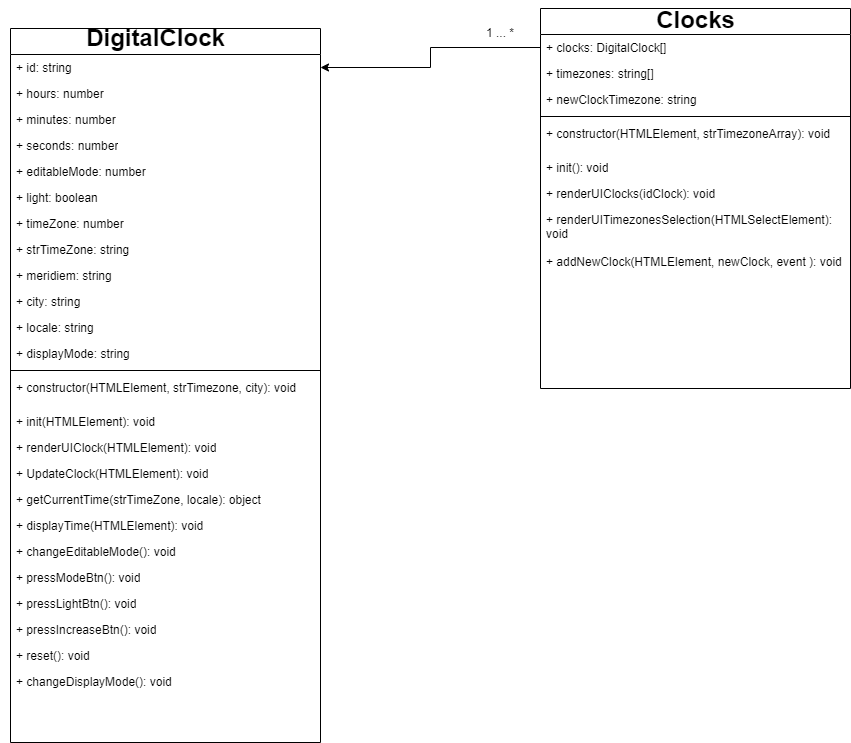

The diagram above was exported from draw.io. Its source (the exported page's mxGraphModel, read from the mxfile embedded in the PNG):
<mxGraphModel dx="1038" dy="547" grid="1" gridSize="10" guides="1" tooltips="1" connect="1" arrows="1" fold="1" page="1" pageScale="1" pageWidth="1100" pageHeight="850" background="none" math="0" shadow="0">
  <root>
    <mxCell id="0" />
    <mxCell id="1" parent="0" />
    <object label="&lt;span style=&quot;color: rgba(0 , 0 , 0 , 0) ; font-family: monospace ; font-size: 0px ; font-weight: 400&quot;&gt;%3CmxGraphModel%3E%3Croot%3E%3CmxCell%20id%3D%220%22%2F%3E%3CmxCell%20id%3D%221%22%20parent%3D%220%22%2F%3E%3CmxCell%20id%3D%222%22%20value%3D%22%2B%20getSecond()%3A%20number%22%20style%3D%22text%3Bhtml%3D1%3BstrokeColor%3Dnone%3BfillColor%3Dnone%3Balign%3Dleft%3BverticalAlign%3Dtop%3BspacingLeft%3D4%3BspacingRight%3D4%3BwhiteSpace%3Dwrap%3Boverflow%3Dhidden%3Brotatable%3D0%3Bpoints%3D%5B%5B0%2C0.5%5D%2C%5B1%2C0.5%5D%5D%3BportConstraint%3Deastwest%3B%22%20vertex%3D%221%22%20parent%3D%221%22%3E%3CmxGeometry%20x%3D%2290%22%20y%3D%22377%22%20width%3D%22160%22%20height%3D%2226%22%20as%3D%22geometry%22%2F%3E%3C%2FmxCell%3E%3CmxCell%20id%3D%223%22%20value%3D%22%2B%20setSecond()%3A%20void%22%20style%3D%22text%3Bhtml%3D1%3BstrokeColor%3Dnone%3BfillColor%3Dnone%3Balign%3Dleft%3BverticalAlign%3Dtop%3BspacingLeft%3D4%3BspacingRight%3D4%3BwhiteSpace%3Dwrap%3Boverflow%3Dhidden%3Brotatable%3D0%3Bpoints%3D%5B%5B0%2C0.5%5D%2C%5B1%2C0.5%5D%5D%3BportConstraint%3Deastwest%3B%22%20vertex%3D%221%22%20parent%3D%221%22%3E%3CmxGeometry%20x%3D%2290%22%20y%3D%22403%22%20width%3D%22160%22%20height%3D%2226%22%20as%3D%22geometry%22%2F%3E%3C%2FmxCell%3E%3C%2Froot%3E%3C%2FmxGraphModel%3E&lt;/span&gt;" id="78961159f06e98e8-17">
      <mxCell style="swimlane;html=1;fontStyle=1;align=center;verticalAlign=top;childLayout=stackLayout;horizontal=1;startSize=26;horizontalStack=0;resizeParent=1;resizeLast=0;collapsible=1;marginBottom=0;swimlaneFillColor=#ffffff;rounded=0;shadow=0;comic=0;labelBackgroundColor=none;strokeWidth=1;fillColor=none;fontFamily=Verdana;fontSize=12" parent="1" vertex="1">
        <mxGeometry x="110" y="40" width="310" height="714" as="geometry">
          <mxRectangle x="410" y="30" width="30" height="26" as="alternateBounds" />
        </mxGeometry>
      </mxCell>
    </object>
    <mxCell id="pKG1c2tEngIcRsWwjo5F-32" value="+ id: string" style="text;html=1;strokeColor=none;fillColor=none;align=left;verticalAlign=top;spacingLeft=4;spacingRight=4;whiteSpace=wrap;overflow=hidden;rotatable=0;points=[[0,0.5],[1,0.5]];portConstraint=eastwest;" vertex="1" parent="78961159f06e98e8-17">
      <mxGeometry y="26" width="310" height="26" as="geometry" />
    </mxCell>
    <mxCell id="78961159f06e98e8-21" value="+ hours: number" style="text;html=1;strokeColor=none;fillColor=none;align=left;verticalAlign=top;spacingLeft=4;spacingRight=4;whiteSpace=wrap;overflow=hidden;rotatable=0;points=[[0,0.5],[1,0.5]];portConstraint=eastwest;" parent="78961159f06e98e8-17" vertex="1">
      <mxGeometry y="52" width="310" height="26" as="geometry" />
    </mxCell>
    <mxCell id="78961159f06e98e8-23" value="+ minutes: number" style="text;html=1;strokeColor=none;fillColor=none;align=left;verticalAlign=top;spacingLeft=4;spacingRight=4;whiteSpace=wrap;overflow=hidden;rotatable=0;points=[[0,0.5],[1,0.5]];portConstraint=eastwest;" parent="78961159f06e98e8-17" vertex="1">
      <mxGeometry y="78" width="310" height="26" as="geometry" />
    </mxCell>
    <mxCell id="78961159f06e98e8-25" value="+ seconds: number" style="text;html=1;strokeColor=none;fillColor=none;align=left;verticalAlign=top;spacingLeft=4;spacingRight=4;whiteSpace=wrap;overflow=hidden;rotatable=0;points=[[0,0.5],[1,0.5]];portConstraint=eastwest;" parent="78961159f06e98e8-17" vertex="1">
      <mxGeometry y="104" width="310" height="26" as="geometry" />
    </mxCell>
    <mxCell id="pKG1c2tEngIcRsWwjo5F-1" value="+ editableMode: number" style="text;html=1;strokeColor=none;fillColor=none;align=left;verticalAlign=top;spacingLeft=4;spacingRight=4;whiteSpace=wrap;overflow=hidden;rotatable=0;points=[[0,0.5],[1,0.5]];portConstraint=eastwest;" vertex="1" parent="78961159f06e98e8-17">
      <mxGeometry y="130" width="310" height="26" as="geometry" />
    </mxCell>
    <mxCell id="pKG1c2tEngIcRsWwjo5F-3" value="+ light: boolean" style="text;html=1;strokeColor=none;fillColor=none;align=left;verticalAlign=top;spacingLeft=4;spacingRight=4;whiteSpace=wrap;overflow=hidden;rotatable=0;points=[[0,0.5],[1,0.5]];portConstraint=eastwest;" vertex="1" parent="78961159f06e98e8-17">
      <mxGeometry y="156" width="310" height="26" as="geometry" />
    </mxCell>
    <mxCell id="pKG1c2tEngIcRsWwjo5F-31" value="+ timeZone: number" style="text;html=1;strokeColor=none;fillColor=none;align=left;verticalAlign=top;spacingLeft=4;spacingRight=4;whiteSpace=wrap;overflow=hidden;rotatable=0;points=[[0,0.5],[1,0.5]];portConstraint=eastwest;" vertex="1" parent="78961159f06e98e8-17">
      <mxGeometry y="182" width="310" height="26" as="geometry" />
    </mxCell>
    <mxCell id="pKG1c2tEngIcRsWwjo5F-67" value="+ strTimeZone: string" style="text;html=1;strokeColor=none;fillColor=none;align=left;verticalAlign=top;spacingLeft=4;spacingRight=4;whiteSpace=wrap;overflow=hidden;rotatable=0;points=[[0,0.5],[1,0.5]];portConstraint=eastwest;" vertex="1" parent="78961159f06e98e8-17">
      <mxGeometry y="208" width="310" height="26" as="geometry" />
    </mxCell>
    <mxCell id="pKG1c2tEngIcRsWwjo5F-34" value="+ meridiem: string" style="text;html=1;strokeColor=none;fillColor=none;align=left;verticalAlign=top;spacingLeft=4;spacingRight=4;whiteSpace=wrap;overflow=hidden;rotatable=0;points=[[0,0.5],[1,0.5]];portConstraint=eastwest;" vertex="1" parent="78961159f06e98e8-17">
      <mxGeometry y="234" width="310" height="26" as="geometry" />
    </mxCell>
    <mxCell id="pKG1c2tEngIcRsWwjo5F-2" value="+ city: string" style="text;html=1;strokeColor=none;fillColor=none;align=left;verticalAlign=top;spacingLeft=4;spacingRight=4;whiteSpace=wrap;overflow=hidden;rotatable=0;points=[[0,0.5],[1,0.5]];portConstraint=eastwest;" vertex="1" parent="78961159f06e98e8-17">
      <mxGeometry y="260" width="310" height="26" as="geometry" />
    </mxCell>
    <mxCell id="pKG1c2tEngIcRsWwjo5F-39" value="+ locale: string" style="text;html=1;strokeColor=none;fillColor=none;align=left;verticalAlign=top;spacingLeft=4;spacingRight=4;whiteSpace=wrap;overflow=hidden;rotatable=0;points=[[0,0.5],[1,0.5]];portConstraint=eastwest;" vertex="1" parent="78961159f06e98e8-17">
      <mxGeometry y="286" width="310" height="26" as="geometry" />
    </mxCell>
    <mxCell id="pKG1c2tEngIcRsWwjo5F-40" value="+ displayMode: string" style="text;html=1;strokeColor=none;fillColor=none;align=left;verticalAlign=top;spacingLeft=4;spacingRight=4;whiteSpace=wrap;overflow=hidden;rotatable=0;points=[[0,0.5],[1,0.5]];portConstraint=eastwest;" vertex="1" parent="78961159f06e98e8-17">
      <mxGeometry y="312" width="310" height="26" as="geometry" />
    </mxCell>
    <mxCell id="78961159f06e98e8-19" value="" style="line;html=1;strokeWidth=1;fillColor=none;align=left;verticalAlign=middle;spacingTop=-1;spacingLeft=3;spacingRight=3;rotatable=0;labelPosition=right;points=[];portConstraint=eastwest;" parent="78961159f06e98e8-17" vertex="1">
      <mxGeometry y="338" width="310" height="8" as="geometry" />
    </mxCell>
    <mxCell id="pKG1c2tEngIcRsWwjo5F-30" value="+ constructor(HTMLElement, strTimezone, city): void" style="text;html=1;strokeColor=none;fillColor=none;align=left;verticalAlign=top;spacingLeft=4;spacingRight=4;whiteSpace=wrap;overflow=hidden;rotatable=0;points=[[0,0.5],[1,0.5]];portConstraint=eastwest;" vertex="1" parent="78961159f06e98e8-17">
      <mxGeometry y="346" width="310" height="34" as="geometry" />
    </mxCell>
    <mxCell id="78961159f06e98e8-20" value="+ init(HTMLElement): void" style="text;html=1;strokeColor=none;fillColor=none;align=left;verticalAlign=top;spacingLeft=4;spacingRight=4;whiteSpace=wrap;overflow=hidden;rotatable=0;points=[[0,0.5],[1,0.5]];portConstraint=eastwest;" parent="78961159f06e98e8-17" vertex="1">
      <mxGeometry y="380" width="310" height="26" as="geometry" />
    </mxCell>
    <mxCell id="pKG1c2tEngIcRsWwjo5F-20" value="+ renderUIClock(HTMLElement): void" style="text;html=1;strokeColor=none;fillColor=none;align=left;verticalAlign=top;spacingLeft=4;spacingRight=4;whiteSpace=wrap;overflow=hidden;rotatable=0;points=[[0,0.5],[1,0.5]];portConstraint=eastwest;" vertex="1" parent="78961159f06e98e8-17">
      <mxGeometry y="406" width="310" height="26" as="geometry" />
    </mxCell>
    <mxCell id="pKG1c2tEngIcRsWwjo5F-23" value="+ UpdateClock(HTMLElement): void" style="text;html=1;strokeColor=none;fillColor=none;align=left;verticalAlign=top;spacingLeft=4;spacingRight=4;whiteSpace=wrap;overflow=hidden;rotatable=0;points=[[0,0.5],[1,0.5]];portConstraint=eastwest;" vertex="1" parent="78961159f06e98e8-17">
      <mxGeometry y="432" width="310" height="26" as="geometry" />
    </mxCell>
    <mxCell id="78961159f06e98e8-27" value="+ getCurrentTime(strTimeZone, locale): object" style="text;html=1;strokeColor=none;fillColor=none;align=left;verticalAlign=top;spacingLeft=4;spacingRight=4;whiteSpace=wrap;overflow=hidden;rotatable=0;points=[[0,0.5],[1,0.5]];portConstraint=eastwest;" parent="78961159f06e98e8-17" vertex="1">
      <mxGeometry y="458" width="310" height="26" as="geometry" />
    </mxCell>
    <mxCell id="pKG1c2tEngIcRsWwjo5F-21" value="+ displayTime(HTMLElement): void" style="text;html=1;strokeColor=none;fillColor=none;align=left;verticalAlign=top;spacingLeft=4;spacingRight=4;whiteSpace=wrap;overflow=hidden;rotatable=0;points=[[0,0.5],[1,0.5]];portConstraint=eastwest;" vertex="1" parent="78961159f06e98e8-17">
      <mxGeometry y="484" width="310" height="26" as="geometry" />
    </mxCell>
    <mxCell id="pKG1c2tEngIcRsWwjo5F-35" value="+ changeEditableMode(): void" style="text;html=1;strokeColor=none;fillColor=none;align=left;verticalAlign=top;spacingLeft=4;spacingRight=4;whiteSpace=wrap;overflow=hidden;rotatable=0;points=[[0,0.5],[1,0.5]];portConstraint=eastwest;" vertex="1" parent="78961159f06e98e8-17">
      <mxGeometry y="510" width="310" height="26" as="geometry" />
    </mxCell>
    <mxCell id="pKG1c2tEngIcRsWwjo5F-68" value="+ pressModeBtn(): void" style="text;html=1;strokeColor=none;fillColor=none;align=left;verticalAlign=top;spacingLeft=4;spacingRight=4;whiteSpace=wrap;overflow=hidden;rotatable=0;points=[[0,0.5],[1,0.5]];portConstraint=eastwest;" vertex="1" parent="78961159f06e98e8-17">
      <mxGeometry y="536" width="310" height="26" as="geometry" />
    </mxCell>
    <mxCell id="pKG1c2tEngIcRsWwjo5F-24" value="+ pressLightBtn(): void" style="text;html=1;strokeColor=none;fillColor=none;align=left;verticalAlign=top;spacingLeft=4;spacingRight=4;whiteSpace=wrap;overflow=hidden;rotatable=0;points=[[0,0.5],[1,0.5]];portConstraint=eastwest;" vertex="1" parent="78961159f06e98e8-17">
      <mxGeometry y="562" width="310" height="26" as="geometry" />
    </mxCell>
    <mxCell id="pKG1c2tEngIcRsWwjo5F-25" value="+ pressIncreaseBtn(): void" style="text;html=1;strokeColor=none;fillColor=none;align=left;verticalAlign=top;spacingLeft=4;spacingRight=4;whiteSpace=wrap;overflow=hidden;rotatable=0;points=[[0,0.5],[1,0.5]];portConstraint=eastwest;" vertex="1" parent="78961159f06e98e8-17">
      <mxGeometry y="588" width="310" height="26" as="geometry" />
    </mxCell>
    <mxCell id="pKG1c2tEngIcRsWwjo5F-27" value="+ reset(): void" style="text;html=1;strokeColor=none;fillColor=none;align=left;verticalAlign=top;spacingLeft=4;spacingRight=4;whiteSpace=wrap;overflow=hidden;rotatable=0;points=[[0,0.5],[1,0.5]];portConstraint=eastwest;" vertex="1" parent="78961159f06e98e8-17">
      <mxGeometry y="614" width="310" height="26" as="geometry" />
    </mxCell>
    <mxCell id="pKG1c2tEngIcRsWwjo5F-28" value="+ changeDisplayMode(): void" style="text;html=1;strokeColor=none;fillColor=none;align=left;verticalAlign=top;spacingLeft=4;spacingRight=4;whiteSpace=wrap;overflow=hidden;rotatable=0;points=[[0,0.5],[1,0.5]];portConstraint=eastwest;" vertex="1" parent="78961159f06e98e8-17">
      <mxGeometry y="640" width="310" height="26" as="geometry" />
    </mxCell>
    <object label="&lt;span style=&quot;color: rgba(0 , 0 , 0 , 0) ; font-family: monospace ; font-size: 0px ; font-weight: 400&quot;&gt;%3CmxGraphModel%3E%3Croot%3E%3CmxCell%20id%3D%220%22%2F%3E%3CmxCell%20id%3D%221%22%20parent%3D%220%22%2F%3E%3CmxCell%20id%3D%222%22%20value%3D%22%2B%20getSecond()%3A%20number%22%20style%3D%22text%3Bhtml%3D1%3BstrokeColor%3Dnone%3BfillColor%3Dnone%3Balign%3Dleft%3BverticalAlign%3Dtop%3BspacingLeft%3D4%3BspacingRight%3D4%3BwhiteSpace%3Dwrap%3Boverflow%3Dhidden%3Brotatable%3D0%3Bpoints%3D%5B%5B0%2C0.5%5D%2C%5B1%2C0.5%5D%5D%3BportConstraint%3Deastwest%3B%22%20vertex%3D%221%22%20parent%3D%221%22%3E%3CmxGeometry%20x%3D%2290%22%20y%3D%22377%22%20width%3D%22160%22%20height%3D%2226%22%20as%3D%22geometry%22%2F%3E%3C%2FmxCell%3E%3CmxCell%20id%3D%223%22%20value%3D%22%2B%20setSecond()%3A%20void%22%20style%3D%22text%3Bhtml%3D1%3BstrokeColor%3Dnone%3BfillColor%3Dnone%3Balign%3Dleft%3BverticalAlign%3Dtop%3BspacingLeft%3D4%3BspacingRight%3D4%3BwhiteSpace%3Dwrap%3Boverflow%3Dhidden%3Brotatable%3D0%3Bpoints%3D%5B%5B0%2C0.5%5D%2C%5B1%2C0.5%5D%5D%3BportConstraint%3Deastwest%3B%22%20vertex%3D%221%22%20parent%3D%221%22%3E%3CmxGeometry%20x%3D%2290%22%20y%3D%22403%22%20width%3D%22160%22%20height%3D%2226%22%20as%3D%22geometry%22%2F%3E%3C%2FmxCell%3E%3C%2Froot%3E%3C%2FmxGraphModel%3E&lt;/span&gt;" id="pKG1c2tEngIcRsWwjo5F-41">
      <mxCell style="swimlane;html=1;fontStyle=1;align=center;verticalAlign=top;childLayout=stackLayout;horizontal=1;startSize=26;horizontalStack=0;resizeParent=1;resizeLast=0;collapsible=1;marginBottom=0;swimlaneFillColor=#ffffff;rounded=0;shadow=0;comic=0;labelBackgroundColor=none;strokeWidth=1;fillColor=none;fontFamily=Verdana;fontSize=12" vertex="1" parent="1">
        <mxGeometry x="640" y="20" width="310" height="380" as="geometry">
          <mxRectangle x="410" y="30" width="30" height="26" as="alternateBounds" />
        </mxGeometry>
      </mxCell>
    </object>
    <mxCell id="pKG1c2tEngIcRsWwjo5F-42" value="+ clocks: DigitalClock[]" style="text;html=1;strokeColor=none;fillColor=none;align=left;verticalAlign=top;spacingLeft=4;spacingRight=4;whiteSpace=wrap;overflow=hidden;rotatable=0;points=[[0,0.5],[1,0.5]];portConstraint=eastwest;" vertex="1" parent="pKG1c2tEngIcRsWwjo5F-41">
      <mxGeometry y="26" width="310" height="26" as="geometry" />
    </mxCell>
    <mxCell id="pKG1c2tEngIcRsWwjo5F-43" value="+ timezones: string[]" style="text;html=1;strokeColor=none;fillColor=none;align=left;verticalAlign=top;spacingLeft=4;spacingRight=4;whiteSpace=wrap;overflow=hidden;rotatable=0;points=[[0,0.5],[1,0.5]];portConstraint=eastwest;" vertex="1" parent="pKG1c2tEngIcRsWwjo5F-41">
      <mxGeometry y="52" width="310" height="26" as="geometry" />
    </mxCell>
    <mxCell id="pKG1c2tEngIcRsWwjo5F-44" value="+ newClockTimezone: string" style="text;html=1;strokeColor=none;fillColor=none;align=left;verticalAlign=top;spacingLeft=4;spacingRight=4;whiteSpace=wrap;overflow=hidden;rotatable=0;points=[[0,0.5],[1,0.5]];portConstraint=eastwest;" vertex="1" parent="pKG1c2tEngIcRsWwjo5F-41">
      <mxGeometry y="78" width="310" height="26" as="geometry" />
    </mxCell>
    <mxCell id="pKG1c2tEngIcRsWwjo5F-53" value="" style="line;html=1;strokeWidth=1;fillColor=none;align=left;verticalAlign=middle;spacingTop=-1;spacingLeft=3;spacingRight=3;rotatable=0;labelPosition=right;points=[];portConstraint=eastwest;" vertex="1" parent="pKG1c2tEngIcRsWwjo5F-41">
      <mxGeometry y="104" width="310" height="8" as="geometry" />
    </mxCell>
    <mxCell id="pKG1c2tEngIcRsWwjo5F-69" value="+ constructor(HTMLElement, strTimezoneArray): void" style="text;html=1;strokeColor=none;fillColor=none;align=left;verticalAlign=top;spacingLeft=4;spacingRight=4;whiteSpace=wrap;overflow=hidden;rotatable=0;points=[[0,0.5],[1,0.5]];portConstraint=eastwest;" vertex="1" parent="pKG1c2tEngIcRsWwjo5F-41">
      <mxGeometry y="112" width="310" height="34" as="geometry" />
    </mxCell>
    <mxCell id="pKG1c2tEngIcRsWwjo5F-54" value="+ init(): void" style="text;html=1;strokeColor=none;fillColor=none;align=left;verticalAlign=top;spacingLeft=4;spacingRight=4;whiteSpace=wrap;overflow=hidden;rotatable=0;points=[[0,0.5],[1,0.5]];portConstraint=eastwest;" vertex="1" parent="pKG1c2tEngIcRsWwjo5F-41">
      <mxGeometry y="146" width="310" height="26" as="geometry" />
    </mxCell>
    <mxCell id="pKG1c2tEngIcRsWwjo5F-55" value="+ renderUIClocks(idClock): void" style="text;html=1;strokeColor=none;fillColor=none;align=left;verticalAlign=top;spacingLeft=4;spacingRight=4;whiteSpace=wrap;overflow=hidden;rotatable=0;points=[[0,0.5],[1,0.5]];portConstraint=eastwest;" vertex="1" parent="pKG1c2tEngIcRsWwjo5F-41">
      <mxGeometry y="172" width="310" height="26" as="geometry" />
    </mxCell>
    <mxCell id="pKG1c2tEngIcRsWwjo5F-56" value="+ renderUITimezonesSelection(HTMLSelectElement): void" style="text;html=1;strokeColor=none;fillColor=none;align=left;verticalAlign=top;spacingLeft=4;spacingRight=4;whiteSpace=wrap;overflow=hidden;rotatable=0;points=[[0,0.5],[1,0.5]];portConstraint=eastwest;" vertex="1" parent="pKG1c2tEngIcRsWwjo5F-41">
      <mxGeometry y="198" width="310" height="42" as="geometry" />
    </mxCell>
    <mxCell id="pKG1c2tEngIcRsWwjo5F-57" value="+ addNewClock(HTMLElement, newClock, event ): void" style="text;html=1;strokeColor=none;fillColor=none;align=left;verticalAlign=top;spacingLeft=4;spacingRight=4;whiteSpace=wrap;overflow=hidden;rotatable=0;points=[[0,0.5],[1,0.5]];portConstraint=eastwest;" vertex="1" parent="pKG1c2tEngIcRsWwjo5F-41">
      <mxGeometry y="240" width="310" height="26" as="geometry" />
    </mxCell>
    <mxCell id="pKG1c2tEngIcRsWwjo5F-70" value="" style="edgeStyle=elbowEdgeStyle;elbow=horizontal;endArrow=classic;html=1;rounded=0;entryX=1;entryY=0.5;entryDx=0;entryDy=0;exitX=0;exitY=0.5;exitDx=0;exitDy=0;" edge="1" parent="1" source="pKG1c2tEngIcRsWwjo5F-42" target="pKG1c2tEngIcRsWwjo5F-32">
      <mxGeometry width="50" height="50" relative="1" as="geometry">
        <mxPoint x="480" y="190" as="sourcePoint" />
        <mxPoint x="530" y="140" as="targetPoint" />
      </mxGeometry>
    </mxCell>
    <mxCell id="pKG1c2tEngIcRsWwjo5F-66" value="DigitalClock" style="text;strokeColor=none;fillColor=none;html=1;fontSize=24;fontStyle=1;verticalAlign=middle;align=center;" vertex="1" parent="1">
      <mxGeometry x="100" y="30" width="310" height="40" as="geometry" />
    </mxCell>
    <mxCell id="pKG1c2tEngIcRsWwjo5F-65" value="Clocks" style="text;strokeColor=none;fillColor=none;html=1;fontSize=24;fontStyle=1;verticalAlign=middle;align=center;" vertex="1" parent="1">
      <mxGeometry x="640" y="12" width="310" height="40" as="geometry" />
    </mxCell>
    <mxCell id="pKG1c2tEngIcRsWwjo5F-71" value="1 ... *" style="text;html=1;strokeColor=none;fillColor=none;align=center;verticalAlign=middle;whiteSpace=wrap;rounded=0;" vertex="1" parent="1">
      <mxGeometry x="570" y="30" width="60" height="30" as="geometry" />
    </mxCell>
  </root>
</mxGraphModel>